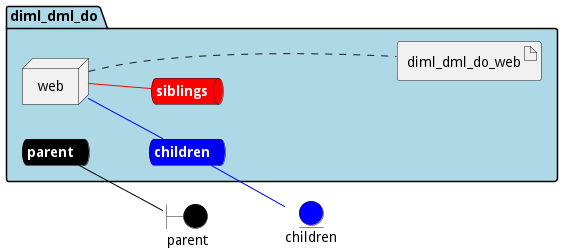

The diagram above was rendered by PlantUML. Its source (embedded in the PNG):
@startuml

left to right direction


boundary parent #black


entity children #blue




package "diml_dml_do" #lightblue {
    queue parentnet #black [
            <b><color:white>parent</color></b>
    ]
    
    parentnet -[#black]- parent
    
    queue childrennet #blue [
            <b><color:white>children</color></b>
    ]
    
    childrennet -[#blue]- children
    
    queue siblingsnet #red [
            <b><color:white>siblings</color></b>
    ]
    

node "web" as webService


        artifact "diml_dml_do_web" as diml_dml_do_webimage
    
}

webService -[#blue]- childrennet

webService -[#red]- siblingsnet
webService .... diml_dml_do_webimage


@enduml